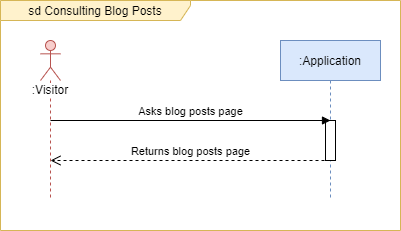

The diagram above was exported from draw.io. Its source (the exported page's mxGraphModel, read from the mxfile embedded in the PNG):
<mxGraphModel dx="1002" dy="658" grid="1" gridSize="10" guides="1" tooltips="1" connect="1" arrows="1" fold="1" page="1" pageScale="1" pageWidth="827" pageHeight="1169" math="0" shadow="0">
  <root>
    <mxCell id="0" />
    <mxCell id="1" parent="0" />
    <mxCell id="reo5LOSrkVjKVKcvyCWW-1" value="&lt;span style=&quot;background-color: rgb(255 , 255 , 255)&quot;&gt;:Visitor&lt;/span&gt;" style="shape=umlLifeline;participant=umlActor;perimeter=lifelinePerimeter;whiteSpace=wrap;html=1;container=1;collapsible=0;recursiveResize=0;verticalAlign=top;spacingTop=36;outlineConnect=0;fillColor=#f8cecc;strokeColor=#b85450;" parent="1" vertex="1">
      <mxGeometry x="200" y="80" width="20" height="160" as="geometry" />
    </mxCell>
    <mxCell id="reo5LOSrkVjKVKcvyCWW-2" value=":Application" style="shape=umlLifeline;perimeter=lifelinePerimeter;whiteSpace=wrap;html=1;container=1;collapsible=0;recursiveResize=0;outlineConnect=0;fillColor=#dae8fc;strokeColor=#6c8ebf;" parent="1" vertex="1">
      <mxGeometry x="440" y="80" width="100" height="160" as="geometry" />
    </mxCell>
    <mxCell id="reo5LOSrkVjKVKcvyCWW-6" value="" style="html=1;points=[];perimeter=orthogonalPerimeter;" parent="reo5LOSrkVjKVKcvyCWW-2" vertex="1">
      <mxGeometry x="45" y="80" width="10" height="40" as="geometry" />
    </mxCell>
    <mxCell id="5-ayvcjTS3pOKBpk3N1N-1" value="Asks blog posts page" style="html=1;verticalAlign=bottom;endArrow=block;" parent="1" edge="1">
      <mxGeometry width="80" relative="1" as="geometry">
        <mxPoint x="210" y="160" as="sourcePoint" />
        <mxPoint x="490" y="160" as="targetPoint" />
      </mxGeometry>
    </mxCell>
    <mxCell id="5-ayvcjTS3pOKBpk3N1N-2" value="Returns blog posts page" style="html=1;verticalAlign=bottom;endArrow=open;dashed=1;endSize=8;" parent="1" edge="1">
      <mxGeometry relative="1" as="geometry">
        <mxPoint x="490" y="200" as="sourcePoint" />
        <mxPoint x="210" y="200" as="targetPoint" />
      </mxGeometry>
    </mxCell>
    <mxCell id="5-ayvcjTS3pOKBpk3N1N-3" value="sd Consulting Blog Posts" style="shape=umlFrame;whiteSpace=wrap;html=1;width=190;height=20;fillColor=#fff2cc;strokeColor=#d6b656;" parent="1" vertex="1">
      <mxGeometry x="160" y="40" width="400" height="230" as="geometry" />
    </mxCell>
  </root>
</mxGraphModel>